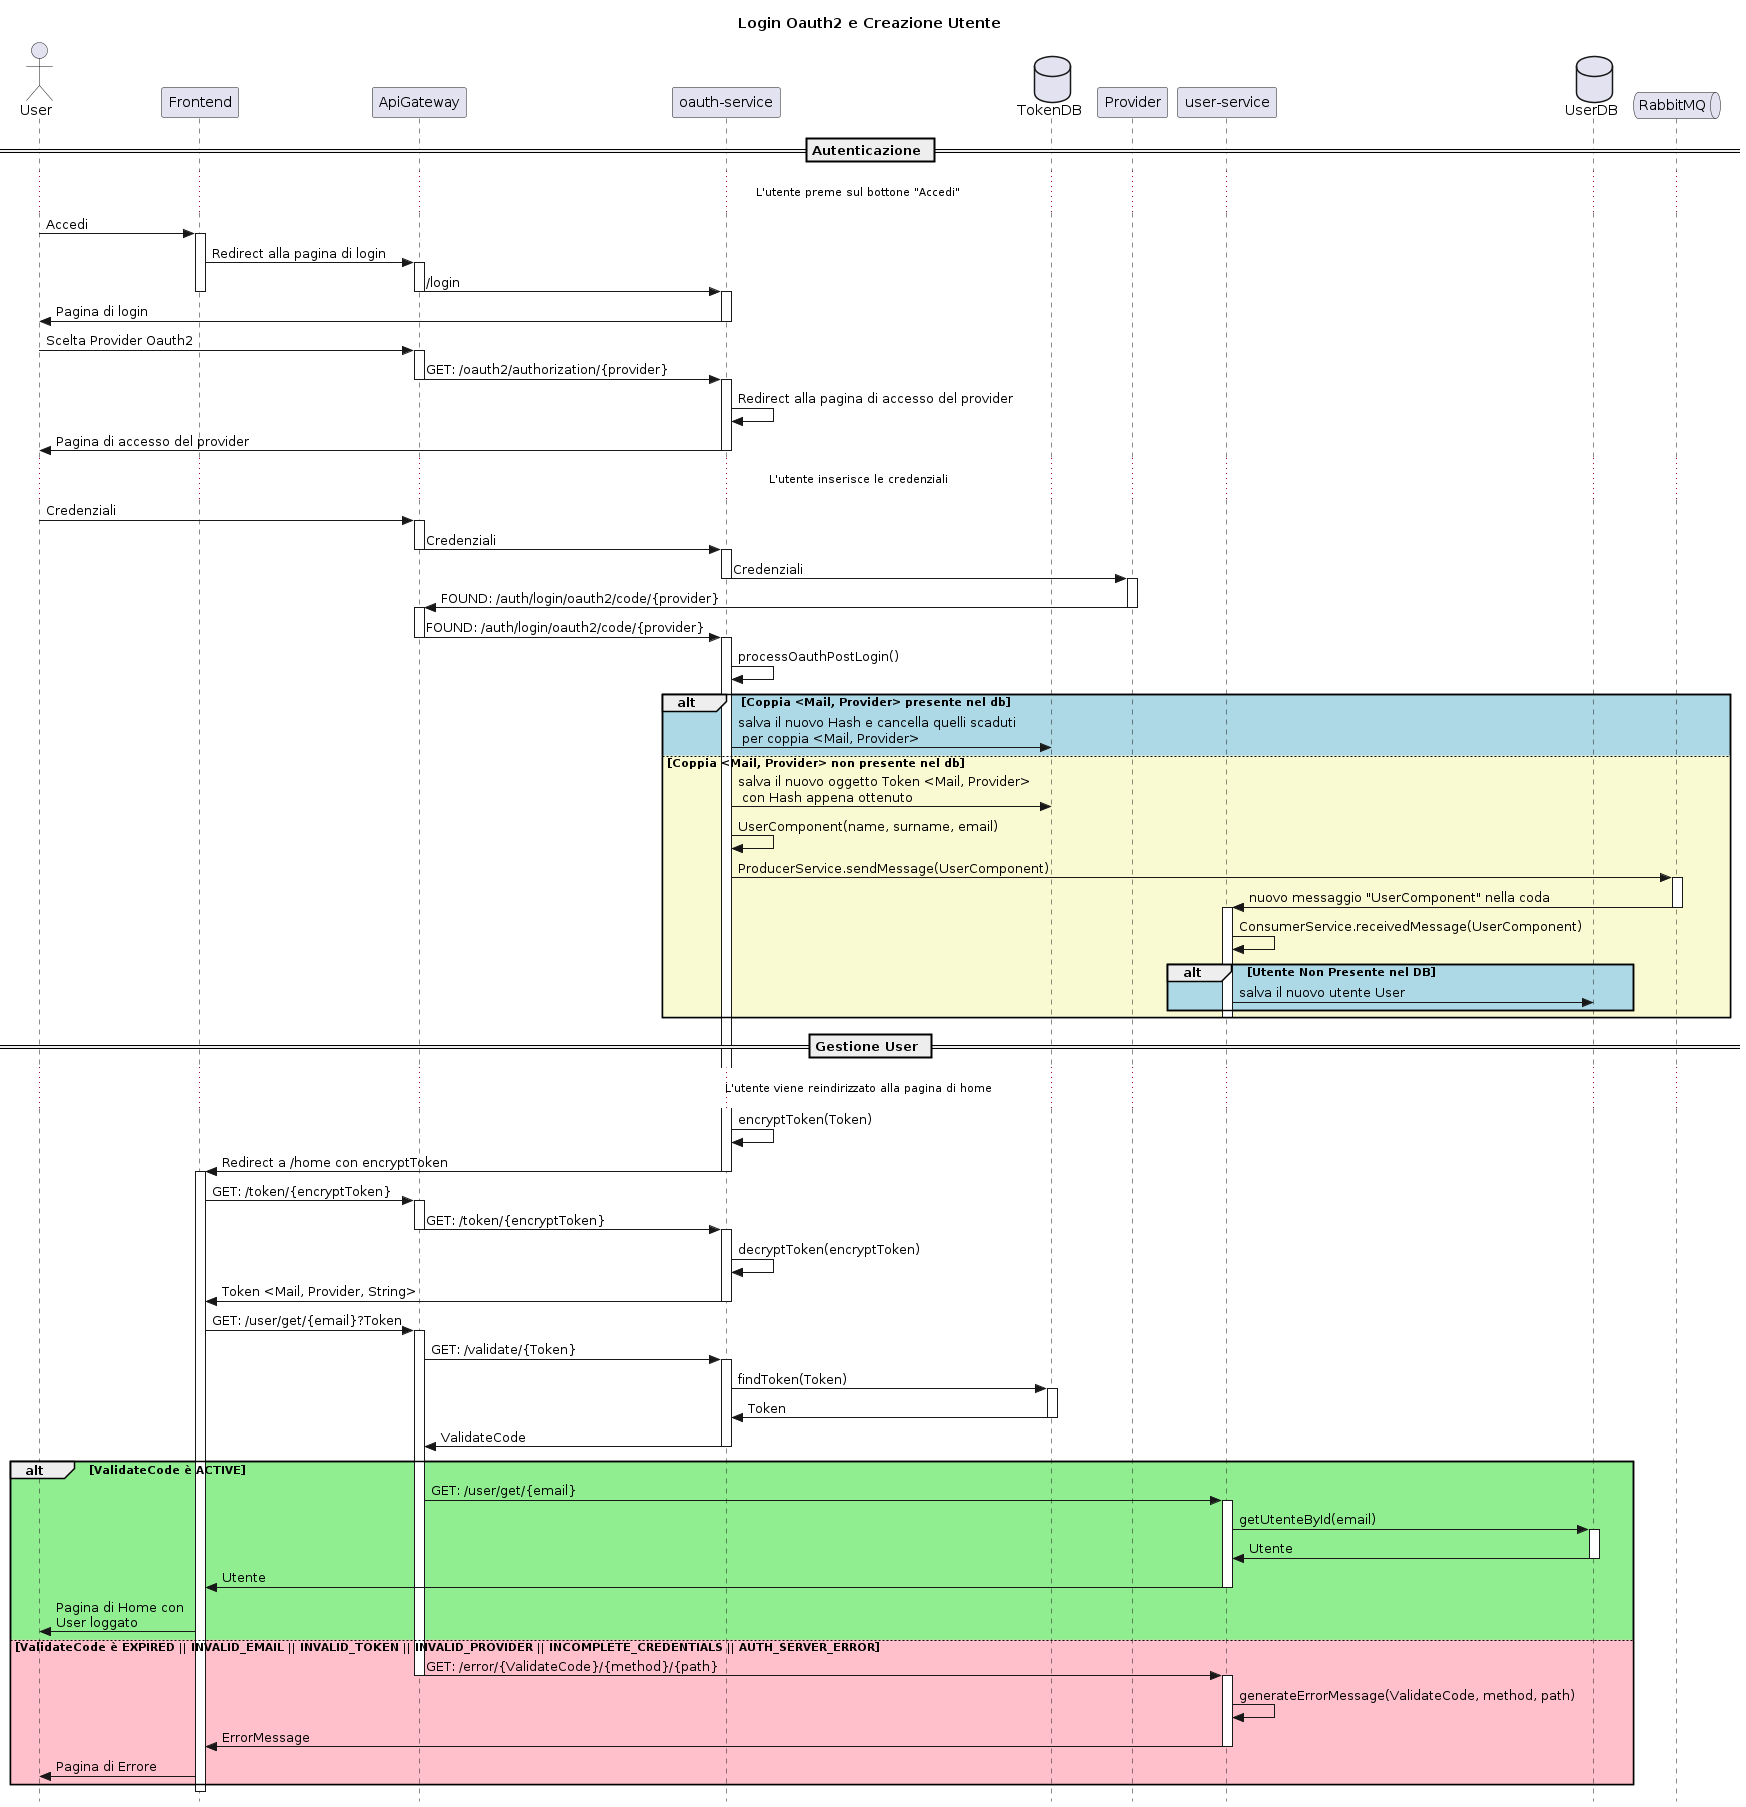

The diagram above was rendered by PlantUML. Its source (embedded in the PNG):
@startuml
'https://plantuml.com/sequence-diagram

skinparam style strictuml

title Login Oauth2 e Creazione Utente

actor User
participant Frontend
participant ApiGateway as api
participant "oauth-service" as oauthS
database "TokenDB" as tokendb
participant Provider
participant "user-service" as userS
database "UserDB" as userdb
queue "RabbitMQ" as rabbitmq

== Autenticazione ==

... L'utente preme sul bottone "Accedi" ...
User -> Frontend: Accedi
activate Frontend
Frontend -> api: Redirect alla pagina di login
activate api
api -> oauthS: /login
deactivate api
deactivate Frontend
activate oauthS
oauthS -> User: Pagina di login
deactivate oauthS

User -> api: Scelta Provider Oauth2
activate api
api -> oauthS: GET: /oauth2/authorization/{provider}
deactivate api

activate oauthS
oauthS -> oauthS: Redirect alla pagina di accesso del provider
oauthS -> User: Pagina di accesso del provider
deactivate oauthS

... L'utente inserisce le credenziali ...

User -> api: Credenziali
activate api
api -> oauthS: Credenziali
deactivate api
activate oauthS
oauthS -> Provider: Credenziali
deactivate oauthS
activate Provider
Provider -> api: FOUND: /auth/login/oauth2/code/{provider}
deactivate Provider
activate api
api -> oauthS: FOUND: /auth/login/oauth2/code/{provider}
deactivate api
activate oauthS
oauthS->oauthS: processOauthPostLogin()
alt #LightBlue Coppia <Mail, Provider> presente nel db
    oauthS-> tokendb: salva il nuovo Hash e cancella quelli scaduti\n per coppia <Mail, Provider>
else #LightGoldenRodYellow Coppia <Mail, Provider> non presente nel db
    oauthS-> tokendb: salva il nuovo oggetto Token <Mail, Provider> \n con Hash appena ottenuto
    oauthS -> oauthS: UserComponent(name, surname, email)
    oauthS-> rabbitmq: ProducerService.sendMessage(UserComponent)
    activate rabbitmq
    rabbitmq -> userS: nuovo messaggio "UserComponent" nella coda
    deactivate rabbitmq
    activate userS
    userS -> userS: ConsumerService.receivedMessage(UserComponent)

    alt #LightBlue Utente Non Presente nel DB
        userS->userdb: salva il nuovo utente User
    end

    deactivate userS
end

== Gestione User ==

... L'utente viene reindirizzato alla pagina di home ...

oauthS -> oauthS: encryptToken(Token)
oauthS -> Frontend: Redirect a /home con encryptToken
deactivate oauthS
activate Frontend
Frontend -> api: GET: /token/{encryptToken}
activate api
api -> oauthS: GET: /token/{encryptToken}
deactivate api
activate oauthS
oauthS -> oauthS: decryptToken(encryptToken)
oauthS -> Frontend: Token <Mail, Provider, String>
deactivate oauthS


Frontend -> api: GET: /user/get/{email}?Token
activate api
api -> oauthS: GET: /validate/{Token}
activate oauthS
oauthS -> tokendb: findToken(Token)
activate tokendb
tokendb -> oauthS: Token
deactivate tokendb
oauthS -> api: ValidateCode
deactivate oauthS

alt #LightGreen ValidateCode è ACTIVE
    api-> userS: GET: /user/get/{email}
    activate userS
    userS -> userdb: getUtenteById(email)
    activate userdb
    userdb -> userS: Utente
    deactivate userdb
    userS -> Frontend: Utente
    deactivate userS
    Frontend -> User: Pagina di Home con \nUser loggato
else #Pink ValidateCode è EXPIRED || INVALID_EMAIL || INVALID_TOKEN || INVALID_PROVIDER || INCOMPLETE_CREDENTIALS || AUTH_SERVER_ERROR
    api -> userS: GET: /error/{ValidateCode}/{method}/{path}
    deactivate api
    activate userS
    userS -> userS: generateErrorMessage(ValidateCode, method, path)
    userS -> Frontend: ErrorMessage
    deactivate userS
    Frontend -> User: Pagina di Errore
end
deactivate Frontend

@enduml